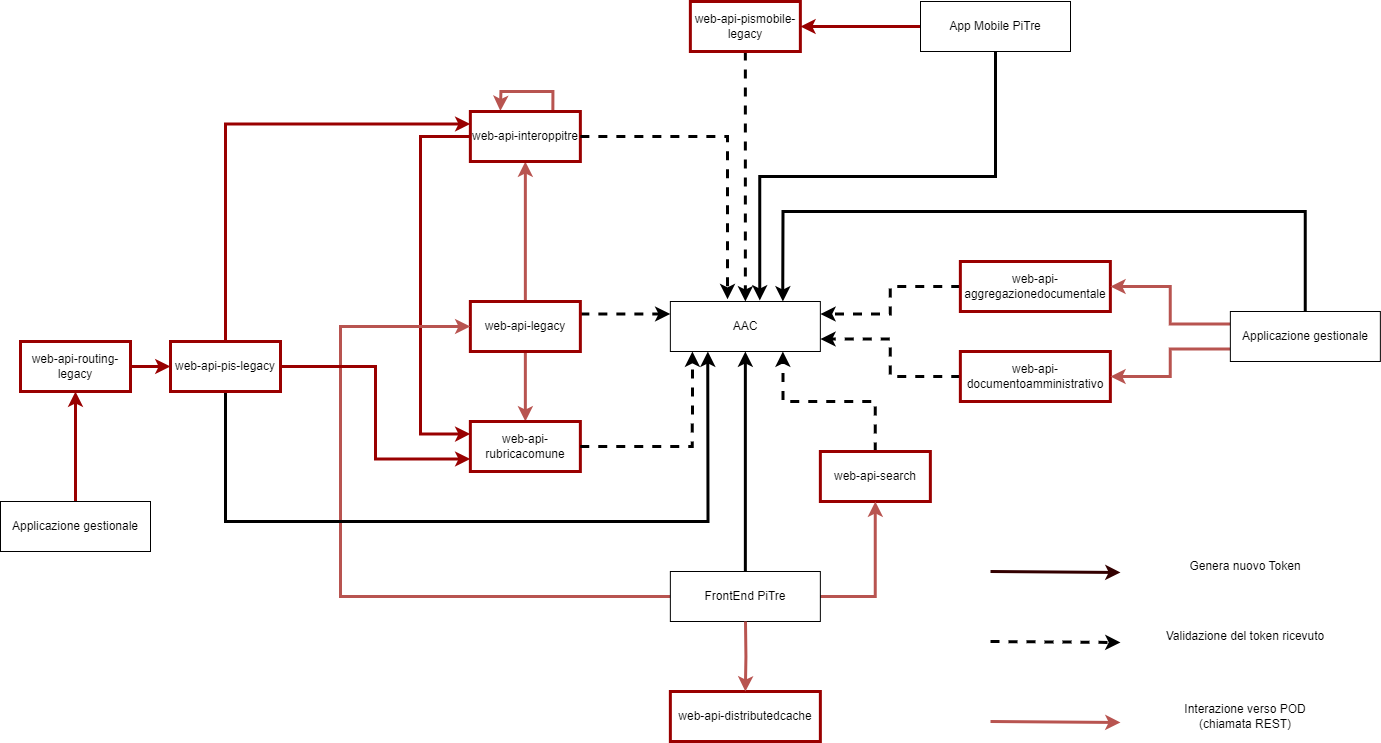

The diagram above was exported from draw.io. Its source (the exported page's mxGraphModel, read from the mxfile embedded in the PNG):
<mxGraphModel dx="1134" dy="600" grid="1" gridSize="10" guides="1" tooltips="1" connect="1" arrows="1" fold="1" page="1" pageScale="1.5" pageWidth="1169" pageHeight="826" background="none" math="0" shadow="0">
  <root>
    <mxCell id="0" style=";html=1;" />
    <mxCell id="1" style=";html=1;" parent="0" />
    <mxCell id="jtVcQUusjt78H-qhaFIy-6" style="edgeStyle=orthogonalEdgeStyle;rounded=0;orthogonalLoop=1;jettySize=auto;html=1;exitX=0.5;exitY=1;exitDx=0;exitDy=0;entryX=0.5;entryY=0;entryDx=0;entryDy=0;strokeWidth=3;fillColor=#f8cecc;strokeColor=#b85450;" parent="1" source="GejxPIFFC5MOUtHe4eNC-1" target="GejxPIFFC5MOUtHe4eNC-5" edge="1">
      <mxGeometry relative="1" as="geometry" />
    </mxCell>
    <mxCell id="jtVcQUusjt78H-qhaFIy-18" style="edgeStyle=orthogonalEdgeStyle;rounded=0;orthogonalLoop=1;jettySize=auto;html=1;exitX=1;exitY=0.25;exitDx=0;exitDy=0;entryX=0;entryY=0.25;entryDx=0;entryDy=0;dashed=1;strokeWidth=3;" parent="1" source="GejxPIFFC5MOUtHe4eNC-1" target="jtVcQUusjt78H-qhaFIy-7" edge="1">
      <mxGeometry relative="1" as="geometry" />
    </mxCell>
    <mxCell id="jtVcQUusjt78H-qhaFIy-41" style="edgeStyle=orthogonalEdgeStyle;rounded=0;orthogonalLoop=1;jettySize=auto;html=1;exitX=0.5;exitY=0;exitDx=0;exitDy=0;entryX=0.5;entryY=1;entryDx=0;entryDy=0;strokeWidth=3;fillColor=#f8cecc;strokeColor=#b85450;" parent="1" source="GejxPIFFC5MOUtHe4eNC-1" target="GejxPIFFC5MOUtHe4eNC-2" edge="1">
      <mxGeometry relative="1" as="geometry" />
    </mxCell>
    <mxCell id="GejxPIFFC5MOUtHe4eNC-1" value="web-api-legacy" style="html=1;whiteSpace=wrap;strokeColor=#990000;strokeWidth=3;" parent="1" vertex="1">
      <mxGeometry x="489.86" y="440" width="110" height="50" as="geometry" />
    </mxCell>
    <mxCell id="jtVcQUusjt78H-qhaFIy-40" style="edgeStyle=orthogonalEdgeStyle;rounded=0;orthogonalLoop=1;jettySize=auto;html=1;exitX=0.75;exitY=0;exitDx=0;exitDy=0;strokeWidth=3;fillColor=#f8cecc;strokeColor=#b85450;" parent="1" source="GejxPIFFC5MOUtHe4eNC-2" edge="1">
      <mxGeometry relative="1" as="geometry">
        <mxPoint x="519.8599999999998" y="249.38461538461524" as="targetPoint" />
      </mxGeometry>
    </mxCell>
    <mxCell id="jtVcQUusjt78H-qhaFIy-73" style="edgeStyle=orthogonalEdgeStyle;rounded=0;orthogonalLoop=1;jettySize=auto;html=1;exitX=0;exitY=0.5;exitDx=0;exitDy=0;entryX=0;entryY=0.25;entryDx=0;entryDy=0;strokeWidth=3;strokeColor=#990000;" parent="1" source="GejxPIFFC5MOUtHe4eNC-2" target="GejxPIFFC5MOUtHe4eNC-5" edge="1">
      <mxGeometry relative="1" as="geometry">
        <Array as="points">
          <mxPoint x="440" y="275" />
          <mxPoint x="440" y="573" />
        </Array>
      </mxGeometry>
    </mxCell>
    <mxCell id="GejxPIFFC5MOUtHe4eNC-2" value="web-api-interoppitre" style="html=1;whiteSpace=wrap;strokeColor=#990000;strokeWidth=3;" parent="1" vertex="1">
      <mxGeometry x="489.86" y="250" width="110" height="50" as="geometry" />
    </mxCell>
    <mxCell id="GejxPIFFC5MOUtHe4eNC-5" value="web-api-rubricacomune" style="html=1;whiteSpace=wrap;strokeColor=#990000;strokeWidth=3;" parent="1" vertex="1">
      <mxGeometry x="489.86" y="560" width="110" height="50" as="geometry" />
    </mxCell>
    <mxCell id="jtVcQUusjt78H-qhaFIy-38" style="edgeStyle=orthogonalEdgeStyle;rounded=0;orthogonalLoop=1;jettySize=auto;html=1;exitX=0.5;exitY=0;exitDx=0;exitDy=0;entryX=0.75;entryY=1;entryDx=0;entryDy=0;dashed=1;strokeWidth=3;" parent="1" source="GejxPIFFC5MOUtHe4eNC-6" target="jtVcQUusjt78H-qhaFIy-7" edge="1">
      <mxGeometry relative="1" as="geometry" />
    </mxCell>
    <mxCell id="GejxPIFFC5MOUtHe4eNC-6" value="web-api-search" style="html=1;whiteSpace=wrap;strokeColor=#990000;strokeWidth=3;" parent="1" vertex="1">
      <mxGeometry x="839.86" y="590" width="110" height="50" as="geometry" />
    </mxCell>
    <mxCell id="jtVcQUusjt78H-qhaFIy-20" style="edgeStyle=orthogonalEdgeStyle;rounded=0;orthogonalLoop=1;jettySize=auto;html=1;exitX=0;exitY=0.5;exitDx=0;exitDy=0;entryX=1;entryY=0.25;entryDx=0;entryDy=0;dashed=1;strokeWidth=3;" parent="1" source="GejxPIFFC5MOUtHe4eNC-18" target="jtVcQUusjt78H-qhaFIy-7" edge="1">
      <mxGeometry relative="1" as="geometry" />
    </mxCell>
    <mxCell id="GejxPIFFC5MOUtHe4eNC-18" value="web-api-aggregazionedocumentale" style="html=1;whiteSpace=wrap;strokeWidth=3;strokeColor=#990000;" parent="1" vertex="1">
      <mxGeometry x="979.86" y="400" width="150" height="50" as="geometry" />
    </mxCell>
    <mxCell id="jtVcQUusjt78H-qhaFIy-21" style="edgeStyle=orthogonalEdgeStyle;rounded=0;orthogonalLoop=1;jettySize=auto;html=1;exitX=0;exitY=0.5;exitDx=0;exitDy=0;entryX=1;entryY=0.75;entryDx=0;entryDy=0;dashed=1;strokeWidth=3;" parent="1" source="GejxPIFFC5MOUtHe4eNC-20" target="jtVcQUusjt78H-qhaFIy-7" edge="1">
      <mxGeometry relative="1" as="geometry" />
    </mxCell>
    <mxCell id="GejxPIFFC5MOUtHe4eNC-20" value="web-api-documentoamministrativo" style="html=1;whiteSpace=wrap;strokeColor=#990000;strokeWidth=3;" parent="1" vertex="1">
      <mxGeometry x="979.86" y="490" width="150" height="50" as="geometry" />
    </mxCell>
    <mxCell id="jtVcQUusjt78H-qhaFIy-7" value="AAC" style="html=1;whiteSpace=wrap;" parent="1" vertex="1">
      <mxGeometry x="689.86" y="440" width="150" height="50" as="geometry" />
    </mxCell>
    <mxCell id="jtVcQUusjt78H-qhaFIy-9" style="edgeStyle=orthogonalEdgeStyle;rounded=0;orthogonalLoop=1;jettySize=auto;html=1;exitX=0.5;exitY=0;exitDx=0;exitDy=0;entryX=0.5;entryY=1;entryDx=0;entryDy=0;strokeWidth=3;" parent="1" source="jtVcQUusjt78H-qhaFIy-8" target="jtVcQUusjt78H-qhaFIy-7" edge="1">
      <mxGeometry relative="1" as="geometry" />
    </mxCell>
    <mxCell id="jtVcQUusjt78H-qhaFIy-36" style="edgeStyle=orthogonalEdgeStyle;rounded=0;orthogonalLoop=1;jettySize=auto;html=1;exitX=1;exitY=0.5;exitDx=0;exitDy=0;entryX=0.5;entryY=1;entryDx=0;entryDy=0;fillColor=#f8cecc;strokeColor=#b85450;strokeWidth=3;" parent="1" source="jtVcQUusjt78H-qhaFIy-8" target="GejxPIFFC5MOUtHe4eNC-6" edge="1">
      <mxGeometry relative="1" as="geometry" />
    </mxCell>
    <mxCell id="jtVcQUusjt78H-qhaFIy-54" style="edgeStyle=orthogonalEdgeStyle;rounded=0;orthogonalLoop=1;jettySize=auto;html=1;exitX=0;exitY=0.5;exitDx=0;exitDy=0;entryX=0;entryY=0.5;entryDx=0;entryDy=0;fillColor=#f8cecc;strokeColor=#b85450;strokeWidth=3;" parent="1" source="jtVcQUusjt78H-qhaFIy-8" target="GejxPIFFC5MOUtHe4eNC-1" edge="1">
      <mxGeometry relative="1" as="geometry">
        <Array as="points">
          <mxPoint x="360" y="735" />
          <mxPoint x="360" y="465" />
        </Array>
      </mxGeometry>
    </mxCell>
    <mxCell id="jtVcQUusjt78H-qhaFIy-8" value="FrontEnd PiTre" style="html=1;whiteSpace=wrap;" parent="1" vertex="1">
      <mxGeometry x="689.86" y="710" width="150" height="50" as="geometry" />
    </mxCell>
    <mxCell id="jtVcQUusjt78H-qhaFIy-22" style="edgeStyle=orthogonalEdgeStyle;rounded=0;orthogonalLoop=1;jettySize=auto;html=1;exitX=1;exitY=0.5;exitDx=0;exitDy=0;entryX=0.147;entryY=1;entryDx=0;entryDy=0;entryPerimeter=0;dashed=1;strokeWidth=3;" parent="1" source="GejxPIFFC5MOUtHe4eNC-5" target="jtVcQUusjt78H-qhaFIy-7" edge="1">
      <mxGeometry relative="1" as="geometry" />
    </mxCell>
    <mxCell id="jtVcQUusjt78H-qhaFIy-33" style="edgeStyle=orthogonalEdgeStyle;rounded=0;orthogonalLoop=1;jettySize=auto;html=1;exitX=0;exitY=0.25;exitDx=0;exitDy=0;entryX=1;entryY=0.5;entryDx=0;entryDy=0;fillColor=#f8cecc;strokeColor=#b85450;strokeWidth=3;" parent="1" source="jtVcQUusjt78H-qhaFIy-31" target="GejxPIFFC5MOUtHe4eNC-18" edge="1">
      <mxGeometry relative="1" as="geometry" />
    </mxCell>
    <mxCell id="jtVcQUusjt78H-qhaFIy-35" style="edgeStyle=orthogonalEdgeStyle;rounded=0;orthogonalLoop=1;jettySize=auto;html=1;exitX=0;exitY=0.75;exitDx=0;exitDy=0;entryX=1;entryY=0.5;entryDx=0;entryDy=0;fillColor=#f8cecc;strokeColor=#b85450;strokeWidth=3;" parent="1" source="jtVcQUusjt78H-qhaFIy-31" target="GejxPIFFC5MOUtHe4eNC-20" edge="1">
      <mxGeometry relative="1" as="geometry" />
    </mxCell>
    <mxCell id="jtVcQUusjt78H-qhaFIy-52" style="edgeStyle=orthogonalEdgeStyle;rounded=0;orthogonalLoop=1;jettySize=auto;html=1;exitX=0.5;exitY=0;exitDx=0;exitDy=0;entryX=0.75;entryY=0;entryDx=0;entryDy=0;strokeWidth=3;" parent="1" source="jtVcQUusjt78H-qhaFIy-31" target="jtVcQUusjt78H-qhaFIy-7" edge="1">
      <mxGeometry relative="1" as="geometry">
        <Array as="points">
          <mxPoint x="1324.86" y="350" />
          <mxPoint x="802.86" y="350" />
        </Array>
      </mxGeometry>
    </mxCell>
    <mxCell id="jtVcQUusjt78H-qhaFIy-31" value="Applicazione gestionale" style="html=1;whiteSpace=wrap;" parent="1" vertex="1">
      <mxGeometry x="1249.86" y="450" width="150" height="50" as="geometry" />
    </mxCell>
    <mxCell id="jtVcQUusjt78H-qhaFIy-42" style="rounded=0;orthogonalLoop=1;jettySize=auto;html=1;exitX=0.5;exitY=0;exitDx=0;exitDy=0;strokeWidth=3;fillColor=#f8cecc;strokeColor=#b85450;" parent="1" edge="1">
      <mxGeometry relative="1" as="geometry">
        <mxPoint x="1010" y="860" as="sourcePoint" />
        <mxPoint x="1140" y="861" as="targetPoint" />
      </mxGeometry>
    </mxCell>
    <mxCell id="jtVcQUusjt78H-qhaFIy-45" style="rounded=0;orthogonalLoop=1;jettySize=auto;html=1;exitX=0.5;exitY=0;exitDx=0;exitDy=0;strokeWidth=3;fillColor=#f8cecc;strokeColor=#330000;" parent="1" edge="1">
      <mxGeometry relative="1" as="geometry">
        <mxPoint x="1010" y="710" as="sourcePoint" />
        <mxPoint x="1140" y="711" as="targetPoint" />
      </mxGeometry>
    </mxCell>
    <mxCell id="jtVcQUusjt78H-qhaFIy-46" style="rounded=0;orthogonalLoop=1;jettySize=auto;html=1;exitX=0.5;exitY=0;exitDx=0;exitDy=0;strokeWidth=3;fillColor=#f8cecc;strokeColor=#000000;dashed=1;" parent="1" edge="1">
      <mxGeometry relative="1" as="geometry">
        <mxPoint x="1010" y="780" as="sourcePoint" />
        <mxPoint x="1140" y="781" as="targetPoint" />
      </mxGeometry>
    </mxCell>
    <mxCell id="jtVcQUusjt78H-qhaFIy-48" value="Genera nuovo Token" style="text;html=1;strokeColor=none;fillColor=none;align=center;verticalAlign=middle;whiteSpace=wrap;rounded=0;" parent="1" vertex="1">
      <mxGeometry x="1160" y="690" width="210" height="30" as="geometry" />
    </mxCell>
    <mxCell id="jtVcQUusjt78H-qhaFIy-50" value="Validazione del token ricevuto" style="text;html=1;strokeColor=none;fillColor=none;align=center;verticalAlign=middle;whiteSpace=wrap;rounded=0;" parent="1" vertex="1">
      <mxGeometry x="1160" y="760" width="210" height="30" as="geometry" />
    </mxCell>
    <mxCell id="jtVcQUusjt78H-qhaFIy-51" value="Interazione verso POD &lt;br&gt;(chiamata REST)" style="text;html=1;strokeColor=none;fillColor=none;align=center;verticalAlign=middle;whiteSpace=wrap;rounded=0;" parent="1" vertex="1">
      <mxGeometry x="1160" y="840" width="210" height="30" as="geometry" />
    </mxCell>
    <mxCell id="jtVcQUusjt78H-qhaFIy-71" style="edgeStyle=orthogonalEdgeStyle;rounded=0;orthogonalLoop=1;jettySize=auto;html=1;exitX=0.5;exitY=0;exitDx=0;exitDy=0;entryX=0;entryY=0.25;entryDx=0;entryDy=0;strokeWidth=3;strokeColor=#990000;" parent="1" source="jtVcQUusjt78H-qhaFIy-55" target="GejxPIFFC5MOUtHe4eNC-2" edge="1">
      <mxGeometry relative="1" as="geometry" />
    </mxCell>
    <mxCell id="jtVcQUusjt78H-qhaFIy-74" style="edgeStyle=orthogonalEdgeStyle;rounded=0;orthogonalLoop=1;jettySize=auto;html=1;exitX=1;exitY=0.5;exitDx=0;exitDy=0;entryX=0;entryY=0.75;entryDx=0;entryDy=0;strokeWidth=3;strokeColor=#990000;" parent="1" source="jtVcQUusjt78H-qhaFIy-55" target="GejxPIFFC5MOUtHe4eNC-5" edge="1">
      <mxGeometry relative="1" as="geometry" />
    </mxCell>
    <mxCell id="jtVcQUusjt78H-qhaFIy-76" style="edgeStyle=orthogonalEdgeStyle;rounded=0;orthogonalLoop=1;jettySize=auto;html=1;exitX=0.5;exitY=1;exitDx=0;exitDy=0;entryX=0.25;entryY=1;entryDx=0;entryDy=0;strokeWidth=3;" parent="1" source="jtVcQUusjt78H-qhaFIy-55" target="jtVcQUusjt78H-qhaFIy-7" edge="1">
      <mxGeometry relative="1" as="geometry">
        <Array as="points">
          <mxPoint x="245" y="660" />
          <mxPoint x="727" y="660" />
        </Array>
      </mxGeometry>
    </mxCell>
    <mxCell id="jtVcQUusjt78H-qhaFIy-55" value="web-api-pis-legacy" style="html=1;whiteSpace=wrap;strokeColor=#990000;strokeWidth=3;" parent="1" vertex="1">
      <mxGeometry x="190" y="480" width="110" height="50" as="geometry" />
    </mxCell>
    <mxCell id="jtVcQUusjt78H-qhaFIy-75" style="edgeStyle=orthogonalEdgeStyle;rounded=0;orthogonalLoop=1;jettySize=auto;html=1;exitX=1;exitY=0.5;exitDx=0;exitDy=0;entryX=0;entryY=0.5;entryDx=0;entryDy=0;strokeWidth=3;strokeColor=#990000;" parent="1" source="jtVcQUusjt78H-qhaFIy-56" target="jtVcQUusjt78H-qhaFIy-55" edge="1">
      <mxGeometry relative="1" as="geometry" />
    </mxCell>
    <mxCell id="jtVcQUusjt78H-qhaFIy-56" value="web-api-routing-legacy" style="html=1;whiteSpace=wrap;strokeColor=#990000;strokeWidth=3;" parent="1" vertex="1">
      <mxGeometry x="40" y="480" width="110" height="50" as="geometry" />
    </mxCell>
    <mxCell id="jtVcQUusjt78H-qhaFIy-62" style="edgeStyle=orthogonalEdgeStyle;rounded=0;orthogonalLoop=1;jettySize=auto;html=1;exitX=0.5;exitY=0;exitDx=0;exitDy=0;entryX=0.5;entryY=1;entryDx=0;entryDy=0;strokeWidth=3;strokeColor=#990000;" parent="1" source="jtVcQUusjt78H-qhaFIy-60" target="jtVcQUusjt78H-qhaFIy-56" edge="1">
      <mxGeometry relative="1" as="geometry" />
    </mxCell>
    <mxCell id="jtVcQUusjt78H-qhaFIy-60" value="Applicazione gestionale" style="html=1;whiteSpace=wrap;" parent="1" vertex="1">
      <mxGeometry x="20" y="640" width="150" height="50" as="geometry" />
    </mxCell>
    <mxCell id="jtVcQUusjt78H-qhaFIy-83" style="edgeStyle=orthogonalEdgeStyle;rounded=0;orthogonalLoop=1;jettySize=auto;html=1;exitX=0.5;exitY=1;exitDx=0;exitDy=0;dashed=1;strokeWidth=3;" parent="1" source="jtVcQUusjt78H-qhaFIy-77" target="jtVcQUusjt78H-qhaFIy-7" edge="1">
      <mxGeometry relative="1" as="geometry">
        <mxPoint x="760" y="430" as="targetPoint" />
      </mxGeometry>
    </mxCell>
    <mxCell id="jtVcQUusjt78H-qhaFIy-77" value="web-api-pismobile-legacy" style="html=1;whiteSpace=wrap;strokeColor=#990000;strokeWidth=3;" parent="1" vertex="1">
      <mxGeometry x="709.86" y="140" width="110" height="50" as="geometry" />
    </mxCell>
    <mxCell id="jtVcQUusjt78H-qhaFIy-80" style="edgeStyle=orthogonalEdgeStyle;rounded=0;orthogonalLoop=1;jettySize=auto;html=1;exitX=0;exitY=0.5;exitDx=0;exitDy=0;entryX=1;entryY=0.5;entryDx=0;entryDy=0;strokeWidth=3;strokeColor=#990000;" parent="1" source="jtVcQUusjt78H-qhaFIy-78" target="jtVcQUusjt78H-qhaFIy-77" edge="1">
      <mxGeometry relative="1" as="geometry" />
    </mxCell>
    <mxCell id="jtVcQUusjt78H-qhaFIy-78" value="App Mobile PiTre" style="html=1;whiteSpace=wrap;" parent="1" vertex="1">
      <mxGeometry x="940" y="140" width="150" height="50" as="geometry" />
    </mxCell>
    <mxCell id="jtVcQUusjt78H-qhaFIy-81" style="edgeStyle=orthogonalEdgeStyle;rounded=0;orthogonalLoop=1;jettySize=auto;html=1;exitX=0.5;exitY=1;exitDx=0;exitDy=0;entryX=0.596;entryY=-0.022;entryDx=0;entryDy=0;entryPerimeter=0;strokeWidth=3;" parent="1" source="jtVcQUusjt78H-qhaFIy-78" target="jtVcQUusjt78H-qhaFIy-7" edge="1">
      <mxGeometry relative="1" as="geometry" />
    </mxCell>
    <mxCell id="jtVcQUusjt78H-qhaFIy-82" style="edgeStyle=orthogonalEdgeStyle;rounded=0;orthogonalLoop=1;jettySize=auto;html=1;exitX=1;exitY=0.5;exitDx=0;exitDy=0;entryX=0.381;entryY=-0.044;entryDx=0;entryDy=0;entryPerimeter=0;strokeWidth=3;dashed=1;" parent="1" source="GejxPIFFC5MOUtHe4eNC-2" target="jtVcQUusjt78H-qhaFIy-7" edge="1">
      <mxGeometry relative="1" as="geometry" />
    </mxCell>
    <mxCell id="TSxBMwMOcUF0lGVt_HqZ-1" value="web-api-distributedcache" style="html=1;whiteSpace=wrap;strokeWidth=3;strokeColor=#990000;" vertex="1" parent="1">
      <mxGeometry x="689.86" y="830" width="150" height="50" as="geometry" />
    </mxCell>
    <mxCell id="TSxBMwMOcUF0lGVt_HqZ-2" style="edgeStyle=orthogonalEdgeStyle;rounded=0;orthogonalLoop=1;jettySize=auto;html=1;entryX=0.5;entryY=0;entryDx=0;entryDy=0;fillColor=#f8cecc;strokeColor=#b85450;strokeWidth=3;" edge="1" parent="1" target="TSxBMwMOcUF0lGVt_HqZ-1">
      <mxGeometry relative="1" as="geometry">
        <mxPoint x="765" y="760" as="sourcePoint" />
        <mxPoint x="905" y="650" as="targetPoint" />
      </mxGeometry>
    </mxCell>
  </root>
</mxGraphModel>